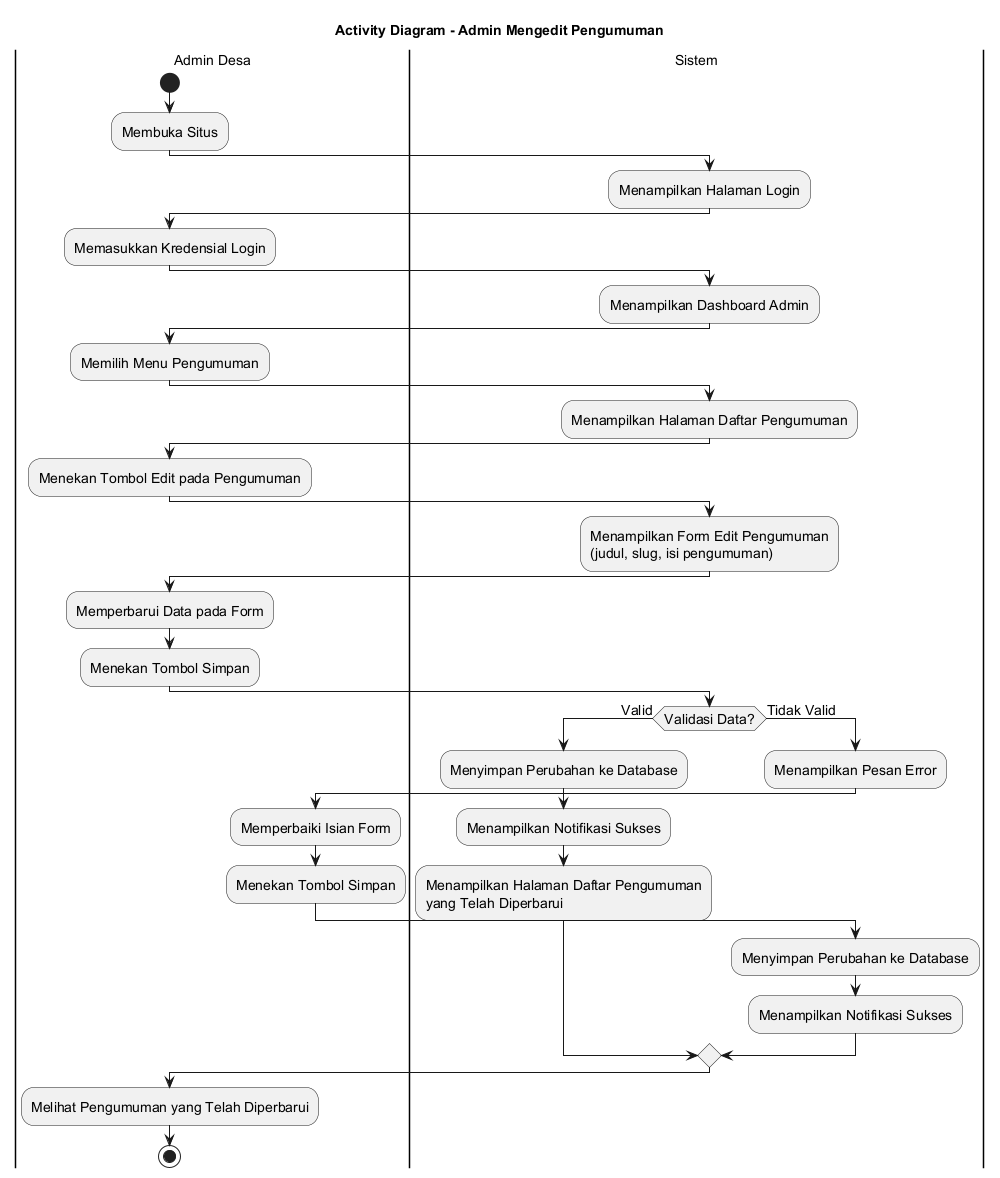

The diagram above was rendered by PlantUML. Its source (embedded in the PNG):
@startuml
skinparamlocked defaultFontSize 14
title Activity Diagram - Admin Mengedit Pengumuman

|Admin Desa|
start
:Membuka Situs;

|Sistem|
:Menampilkan Halaman Login;

|Admin Desa|
:Memasukkan Kredensial Login;

|Sistem|
:Menampilkan Dashboard Admin;

|Admin Desa|
:Memilih Menu Pengumuman;

|Sistem|
:Menampilkan Halaman Daftar Pengumuman;

|Admin Desa|
:Menekan Tombol Edit pada Pengumuman;

|Sistem|
:Menampilkan Form Edit Pengumuman
(judul, slug, isi pengumuman);

|Admin Desa|
:Memperbarui Data pada Form;
:Menekan Tombol Simpan;

|Sistem|
if (Validasi Data?) then (Valid)
    :Menyimpan Perubahan ke Database;
    :Menampilkan Notifikasi Sukses;
    :Menampilkan Halaman Daftar Pengumuman
    yang Telah Diperbarui;
else (Tidak Valid)
    :Menampilkan Pesan Error;
    |Admin Desa|
    :Memperbaiki Isian Form;
    :Menekan Tombol Simpan;
    |Sistem|
    :Menyimpan Perubahan ke Database;
    :Menampilkan Notifikasi Sukses;
endif

|Admin Desa|
:Melihat Pengumuman yang Telah Diperbarui;

stop
@enduml